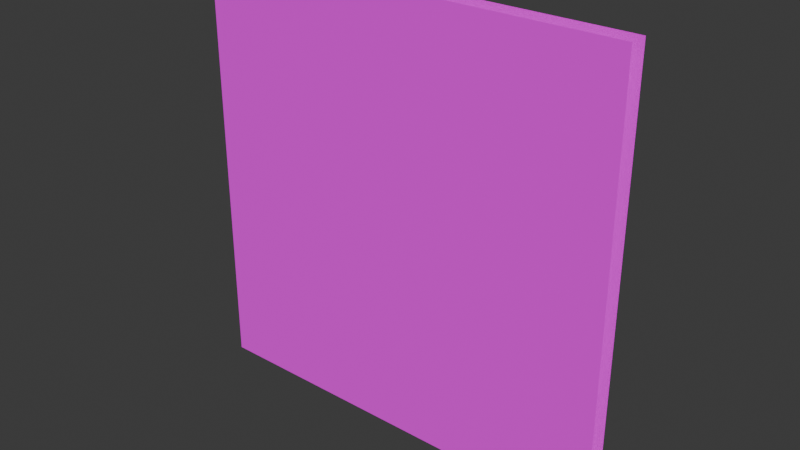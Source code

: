 # Source: point.blend  (saved by Blender 4.5.90; exported with 4.5.12 LTS)
import bpy
from mathutils import Matrix  # noqa: F401  (used for matrix-valued properties, if any)

bpy.ops.wm.read_factory_settings(use_empty=True)
scene = bpy.context.scene
scene.name = 'Scene'

# ---- collections
col_collection = bpy.data.collections.new('Collection'); scene.collection.children.link(col_collection)

# ---- images (referenced by path relative to the original .blend; pixels are not part of the script)
import os
ASSET_DIR = os.environ.get("B2B_ASSET_DIR", "")  # directory of the original .blend (textures are referenced by path, not embedded)
HERE = os.path.dirname(os.path.abspath(__file__))  # packed textures are extracted next to this script under _unpacked/

def load_image(name, relpath, width, height, colorspace="sRGB"):
    """Load a texture the original file referenced (path relative to the .blend, or extracted next to this script)."""
    p = next((c for c in (os.path.join(HERE, relpath), os.path.join(ASSET_DIR, relpath)) if relpath and os.path.exists(c)), "")
    if p:
        img = bpy.data.images.load(p, check_existing=True)
        img.name = name
    else:  # same state as the original file: an image datablock whose file is absent (Cycles renders it pink)
        img = bpy.data.images.new(name, width, height)
        img.source = "FILE"
        img.filepath = "//" + (relpath or name)
    img.colorspace_settings.name = colorspace
    return img
img_surface_png_001 = load_image('surface.png.001', 'surface.png', 1024, 1024, 'sRGB')

# ---- materials (node trees are filled in below, after node groups)
mat_edge_001 = bpy.data.materials.new('Edge.001')
mat_edge_001.diffuse_color = (0.03, 0.08, 0.6, 1.0)
mat_original_surface_001 = bpy.data.materials.new('Original surface.001')
mat_original_surface_001.use_backface_culling = True

# ---- material node trees
mat_original_surface_001.use_nodes = True; mat_original_surface_001.node_tree.nodes.clear()
_N = mat_original_surface_001.node_tree.nodes; _L = mat_original_surface_001.node_tree.links
n0 = _N.new('ShaderNodeBsdfPrincipled'); n0.name = 'Principled BSDF'; n0.location = (-200, 100)
n0.inputs[2].default_value = 1.0
n1 = _N.new('ShaderNodeOutputMaterial'); n1.name = 'Material Output'; n1.location = (200, 100)
n2 = _N.new('ShaderNodeTexImage'); n2.name = 'Image Texture'; n2.location = (0, 0)
n2.image = img_surface_png_001
_L.new(n0.outputs[0], n1.inputs[0])
_L.new(n2.outputs[0], n0.inputs[0])
_L.new(n2.outputs[1], n0.inputs[4])
n1.is_active_output = True

# ---- world
world_world = bpy.data.worlds.new('World'); scene.world = world_world
world_world.use_nodes = True; world_world.node_tree.nodes.clear()
_N = world_world.node_tree.nodes; _L = world_world.node_tree.links
n0 = _N.new('ShaderNodeOutputWorld'); n0.name = 'World Output'; n0.location = (200, 100)
n1 = _N.new('ShaderNodeBackground'); n1.name = 'Background'; n1.location = (-200, 100)
n1.inputs[0].default_value = (0.05088, 0.05088, 0.05088, 1.0)
_L.new(n1.outputs[0], n0.inputs[0])
n0.is_active_output = True
world_world.color = (0.05088, 0.05088, 0.05088)
world_world.sun_shadow_jitter_overblur = 0.0

# ---- meshes
me_closed_plate_001 = bpy.data.meshes.new('closed plate.001')
me_closed_plate_001.from_pydata([(-0.4904, 0.02, -0.4035), (-0.4804, 0.03, -0.4093), (-0.4833, 0.02, -0.4205), (-0.4035, 0.02, -0.4904), (-0.4205, 0.02, -0.4833), (-0.4093, 0.03, -0.4804), (0.4205, 0.02, -0.4833), (0.4035, 0.02, -0.4904), (0.4093, 0.03, -0.4804), (0.4904, 0.02, -0.4035), (0.4833, 0.02, -0.4205), (0.4804, 0.03, -0.4093), (0.4833, 0.02, 0.4205), (0.4904, 0.02, 0.4035), (0.4804, 0.03, 0.4093), (0.4035, 0.02, 0.4904), (0.4205, 0.02, 0.4833), (0.4093, 0.03, 0.4804), (-0.4205, 0.02, 0.4833), (-0.4035, 0.02, 0.4904), (-0.4093, 0.03, 0.4804), (-0.4904, 0.02, 0.4035), (-0.4833, 0.02, 0.4205), (-0.4804, 0.03, 0.4093), (-0.4904, -0.02, -0.4035), (-0.4833, -0.02, -0.4205), (-0.4804, -0.03, -0.4093), (-0.4205, -0.02, -0.4833), (-0.4035, -0.02, -0.4904), (-0.4093, -0.03, -0.4804), (0.4035, -0.02, -0.4904), (0.4205, -0.02, -0.4833), (0.4093, -0.03, -0.4804), (0.4833, -0.02, -0.4205), (0.4904, -0.02, -0.4035), (0.4804, -0.03, -0.4093), (0.4904, -0.02, 0.4035), (0.4833, -0.02, 0.4205), (0.4804, -0.03, 0.4093), (0.4205, -0.02, 0.4833), (0.4035, -0.02, 0.4904), (0.4093, -0.03, 0.4804), (-0.4035, -0.02, 0.4904), (-0.4205, -0.02, 0.4833), (-0.4093, -0.03, 0.4804), (-0.4904, -0.02, 0.4035), (-0.4804, -0.03, 0.4093), (-0.4833, -0.02, 0.4205)], [], [(0, 1, 2), (3, 4, 5), (6, 7, 8), (9, 10, 11), (12, 13, 14), (15, 16, 17), (18, 19, 20), (21, 22, 23), (24, 25, 26), (27, 28, 29), (30, 31, 32), (33, 34, 35), (36, 37, 38), (39, 40, 41), (42, 43, 44), (45, 46, 47), (0, 21, 23, 1), (20, 23, 22, 18), (17, 20, 19, 15), (14, 17, 16, 12), (11, 14, 13, 9), (8, 11, 10, 6), (5, 8, 7, 3), (1, 5, 4, 2), (26, 46, 45, 24), (25, 27, 29, 26), (28, 30, 32, 29), (31, 33, 35, 32), (34, 36, 38, 35), (37, 39, 41, 38), (40, 42, 44, 41), (43, 47, 46, 44), (2, 25, 24, 0), (3, 28, 27, 4), (6, 31, 30, 7), (9, 34, 33, 10), (12, 37, 36, 13), (15, 40, 39, 16), (18, 43, 42, 19), (21, 45, 47, 22), (21, 0, 24, 45), (23, 20, 17, 14, 11, 8, 5, 1), (2, 4, 27, 25), (3, 7, 30, 28), (6, 10, 33, 31), (9, 13, 36, 34), (12, 16, 39, 37), (15, 19, 42, 40), (18, 22, 47, 43), (26, 29, 32, 35, 38, 41, 44, 46)])
me_closed_plate_001.materials.append(mat_edge_001)
me_closed_plate_001.update()
me_surface_002 = bpy.data.meshes.new('surface.002')
me_surface_002.from_pydata([(-0.6923, -0.0305, -0.6923), (0.6923, -0.0305, -0.6923), (0.6923, -0.0305, 0.6923), (-0.6923, -0.0305, 0.6923)], [], [(0, 1, 2, 3)])
_uv = me_surface_002.uv_layers.new(name='UVMap')
_uv.uv.foreach_set('vector', [0.0, 0.0, 1.0, 0.0, 1.0, 1.0, 0.0, 1.0])
me_surface_002.materials.append(mat_original_surface_001)
me_surface_002.update()
me_surface_003 = bpy.data.meshes.new('surface.003')
me_surface_003.from_pydata([(0.6923, 0.0305, -0.6923), (-0.6923, 0.0305, -0.6923), (-0.6923, 0.0305, 0.6923), (0.6923, 0.0305, 0.6923)], [], [(0, 1, 2, 3)])
_uv = me_surface_003.uv_layers.new(name='UVMap')
_uv.uv.foreach_set('vector', [0.0, 0.0, 1.0, 0.0, 1.0, 1.0, 0.0, 1.0])
me_surface_003.materials.append(mat_original_surface_001)
me_surface_003.update()

# ---- objects
ob_body = bpy.data.objects.new('Body', me_closed_plate_001)
ob_front = bpy.data.objects.new('Front', me_surface_002)
ob_back = bpy.data.objects.new('Back', me_surface_003)

# ---- transforms, parenting, visibility, modifiers, constraints
ob_body.location = (0.0, 0.0, 0.0)
ob_front.location = (0.0, 0.0, 0.0)
ob_back.location = (0.0, 0.0, 0.0)

# ---- collection membership
col_collection.objects.link(ob_body)
col_collection.objects.link(ob_front)
col_collection.objects.link(ob_back)

# ---- scene / render settings (as saved in the file)
scene.frame_start = 1; scene.frame_end = 250; scene.frame_set(1)
scene.render.engine = 'BLENDER_EEVEE_NEXT'
bpy.context.view_layer.update()

# ---- added for rendering (the .blend has no active camera and no usable light): camera, sun
cam_auto = bpy.data.cameras.new('AutoCamera')
cam_auto.lens = 50.0
cam_auto.sensor_width = 36.0
cam_auto.clip_end = 1000.0
ob_auto_camera = bpy.data.objects.new('AutoCamera', cam_auto)
scene.collection.objects.link(ob_auto_camera)
ob_auto_camera.location = (1.8126, -2.17512, 1.45008)
ob_auto_camera.rotation_euler = (1.09748, -7.21219e-08, 0.694738)
scene.camera = ob_auto_camera
light_auto_sun = bpy.data.lights.new('AutoSun', 'SUN')
light_auto_sun.energy = 3.0
light_auto_sun.angle = 0.0523599
ob_auto_sun = bpy.data.objects.new('AutoSun', light_auto_sun)
scene.collection.objects.link(ob_auto_sun)
ob_auto_sun.rotation_euler = (0.872665, 0.174533, 0.523599)
bpy.context.view_layer.update()
